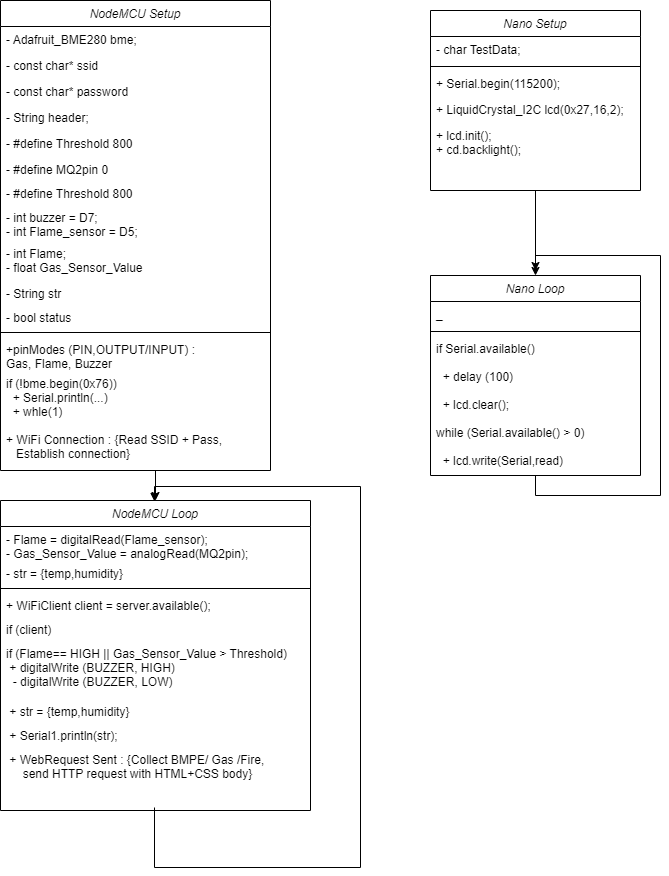

The diagram above was exported from draw.io. Its source (the exported page's mxGraphModel, read from the mxfile embedded in the PNG):
<mxGraphModel dx="1434" dy="739" grid="1" gridSize="10" guides="1" tooltips="1" connect="1" arrows="1" fold="1" page="1" pageScale="1" pageWidth="827" pageHeight="1169" math="0" shadow="0">
  <root>
    <mxCell id="WIyWlLk6GJQsqaUBKTNV-0" />
    <mxCell id="WIyWlLk6GJQsqaUBKTNV-1" parent="WIyWlLk6GJQsqaUBKTNV-0" />
    <mxCell id="DZQvpMPJdYMQszJ6P6DP-52" style="edgeStyle=orthogonalEdgeStyle;rounded=0;orthogonalLoop=1;jettySize=auto;html=1;exitX=0.5;exitY=1;exitDx=0;exitDy=0;entryX=0.5;entryY=0;entryDx=0;entryDy=0;strokeColor=default;endArrow=classic;endFill=1;" edge="1" parent="WIyWlLk6GJQsqaUBKTNV-1" source="zkfFHV4jXpPFQw0GAbJ--0" target="DZQvpMPJdYMQszJ6P6DP-37">
      <mxGeometry relative="1" as="geometry" />
    </mxCell>
    <mxCell id="zkfFHV4jXpPFQw0GAbJ--0" value="NodeMCU Setup" style="swimlane;fontStyle=2;align=center;verticalAlign=top;childLayout=stackLayout;horizontal=1;startSize=26;horizontalStack=0;resizeParent=1;resizeLast=0;collapsible=1;marginBottom=0;rounded=0;shadow=0;strokeWidth=1;" parent="WIyWlLk6GJQsqaUBKTNV-1" vertex="1">
      <mxGeometry x="110" y="110" width="270" height="470" as="geometry">
        <mxRectangle x="230" y="140" width="160" height="26" as="alternateBounds" />
      </mxGeometry>
    </mxCell>
    <mxCell id="zkfFHV4jXpPFQw0GAbJ--1" value="- Adafruit_BME280 bme; " style="text;align=left;verticalAlign=top;spacingLeft=4;spacingRight=4;overflow=hidden;rotatable=0;points=[[0,0.5],[1,0.5]];portConstraint=eastwest;" parent="zkfFHV4jXpPFQw0GAbJ--0" vertex="1">
      <mxGeometry y="26" width="270" height="26" as="geometry" />
    </mxCell>
    <mxCell id="zkfFHV4jXpPFQw0GAbJ--2" value="- const char* ssid" style="text;align=left;verticalAlign=top;spacingLeft=4;spacingRight=4;overflow=hidden;rotatable=0;points=[[0,0.5],[1,0.5]];portConstraint=eastwest;rounded=0;shadow=0;html=0;" parent="zkfFHV4jXpPFQw0GAbJ--0" vertex="1">
      <mxGeometry y="52" width="270" height="26" as="geometry" />
    </mxCell>
    <mxCell id="zkfFHV4jXpPFQw0GAbJ--5" value="- const char* password" style="text;align=left;verticalAlign=top;spacingLeft=4;spacingRight=4;overflow=hidden;rotatable=0;points=[[0,0.5],[1,0.5]];portConstraint=eastwest;" parent="zkfFHV4jXpPFQw0GAbJ--0" vertex="1">
      <mxGeometry y="78" width="270" height="26" as="geometry" />
    </mxCell>
    <mxCell id="DZQvpMPJdYMQszJ6P6DP-1" value="- String header;" style="text;align=left;verticalAlign=top;spacingLeft=4;spacingRight=4;overflow=hidden;rotatable=0;points=[[0,0.5],[1,0.5]];portConstraint=eastwest;" vertex="1" parent="zkfFHV4jXpPFQw0GAbJ--0">
      <mxGeometry y="104" width="270" height="26" as="geometry" />
    </mxCell>
    <mxCell id="DZQvpMPJdYMQszJ6P6DP-2" value="- #define Threshold 800" style="text;align=left;verticalAlign=top;spacingLeft=4;spacingRight=4;overflow=hidden;rotatable=0;points=[[0,0.5],[1,0.5]];portConstraint=eastwest;" vertex="1" parent="zkfFHV4jXpPFQw0GAbJ--0">
      <mxGeometry y="130" width="270" height="26" as="geometry" />
    </mxCell>
    <mxCell id="DZQvpMPJdYMQszJ6P6DP-24" value="- #define MQ2pin 0" style="text;align=left;verticalAlign=top;spacingLeft=4;spacingRight=4;overflow=hidden;rotatable=0;points=[[0,0.5],[1,0.5]];portConstraint=eastwest;" vertex="1" parent="zkfFHV4jXpPFQw0GAbJ--0">
      <mxGeometry y="156" width="270" height="24" as="geometry" />
    </mxCell>
    <mxCell id="DZQvpMPJdYMQszJ6P6DP-26" value="- #define Threshold 800" style="text;align=left;verticalAlign=top;spacingLeft=4;spacingRight=4;overflow=hidden;rotatable=0;points=[[0,0.5],[1,0.5]];portConstraint=eastwest;" vertex="1" parent="zkfFHV4jXpPFQw0GAbJ--0">
      <mxGeometry y="180" width="270" height="24" as="geometry" />
    </mxCell>
    <mxCell id="DZQvpMPJdYMQszJ6P6DP-27" value="- int buzzer = D7;&#10;- int Flame_sensor = D5;" style="text;align=left;verticalAlign=top;spacingLeft=4;spacingRight=4;overflow=hidden;rotatable=0;points=[[0,0.5],[1,0.5]];portConstraint=eastwest;" vertex="1" parent="zkfFHV4jXpPFQw0GAbJ--0">
      <mxGeometry y="204" width="270" height="36" as="geometry" />
    </mxCell>
    <mxCell id="DZQvpMPJdYMQszJ6P6DP-28" value="- int Flame;&#10;- float Gas_Sensor_Value" style="text;align=left;verticalAlign=top;spacingLeft=4;spacingRight=4;overflow=hidden;rotatable=0;points=[[0,0.5],[1,0.5]];portConstraint=eastwest;" vertex="1" parent="zkfFHV4jXpPFQw0GAbJ--0">
      <mxGeometry y="240" width="270" height="40" as="geometry" />
    </mxCell>
    <mxCell id="DZQvpMPJdYMQszJ6P6DP-29" value="- String str" style="text;align=left;verticalAlign=top;spacingLeft=4;spacingRight=4;overflow=hidden;rotatable=0;points=[[0,0.5],[1,0.5]];portConstraint=eastwest;" vertex="1" parent="zkfFHV4jXpPFQw0GAbJ--0">
      <mxGeometry y="280" width="270" height="24" as="geometry" />
    </mxCell>
    <mxCell id="DZQvpMPJdYMQszJ6P6DP-30" value="- bool status" style="text;align=left;verticalAlign=top;spacingLeft=4;spacingRight=4;overflow=hidden;rotatable=0;points=[[0,0.5],[1,0.5]];portConstraint=eastwest;" vertex="1" parent="zkfFHV4jXpPFQw0GAbJ--0">
      <mxGeometry y="304" width="270" height="24" as="geometry" />
    </mxCell>
    <mxCell id="zkfFHV4jXpPFQw0GAbJ--4" value="" style="line;html=1;strokeWidth=1;align=left;verticalAlign=middle;spacingTop=-1;spacingLeft=3;spacingRight=3;rotatable=0;labelPosition=right;points=[];portConstraint=eastwest;" parent="zkfFHV4jXpPFQw0GAbJ--0" vertex="1">
      <mxGeometry y="328" width="270" height="8" as="geometry" />
    </mxCell>
    <mxCell id="DZQvpMPJdYMQszJ6P6DP-31" value="+pinModes (PIN,OUTPUT/INPUT) : &#10;Gas, Flame, Buzzer&#10;" style="text;align=left;verticalAlign=top;spacingLeft=4;spacingRight=4;overflow=hidden;rotatable=0;points=[[0,0.5],[1,0.5]];portConstraint=eastwest;" vertex="1" parent="zkfFHV4jXpPFQw0GAbJ--0">
      <mxGeometry y="336" width="270" height="34" as="geometry" />
    </mxCell>
    <mxCell id="DZQvpMPJdYMQszJ6P6DP-32" value="if (!bme.begin(0x76))&#10;  + Serial.println(...)&#10;  + whle(1)&#10;&#10;+ WiFi Connection : {Read SSID + Pass, &#10;   Establish connection}" style="text;align=left;verticalAlign=top;spacingLeft=4;spacingRight=4;overflow=hidden;rotatable=0;points=[[0,0.5],[1,0.5]];portConstraint=eastwest;" vertex="1" parent="zkfFHV4jXpPFQw0GAbJ--0">
      <mxGeometry y="370" width="270" height="100" as="geometry" />
    </mxCell>
    <mxCell id="DZQvpMPJdYMQszJ6P6DP-21" style="edgeStyle=orthogonalEdgeStyle;rounded=0;orthogonalLoop=1;jettySize=auto;html=1;exitX=0.5;exitY=1;exitDx=0;exitDy=0;" edge="1" parent="WIyWlLk6GJQsqaUBKTNV-1" source="DZQvpMPJdYMQszJ6P6DP-3" target="DZQvpMPJdYMQszJ6P6DP-10">
      <mxGeometry relative="1" as="geometry" />
    </mxCell>
    <mxCell id="DZQvpMPJdYMQszJ6P6DP-3" value="Nano Setup" style="swimlane;fontStyle=2;align=center;verticalAlign=top;childLayout=stackLayout;horizontal=1;startSize=26;horizontalStack=0;resizeParent=1;resizeLast=0;collapsible=1;marginBottom=0;rounded=0;shadow=0;strokeWidth=1;" vertex="1" parent="WIyWlLk6GJQsqaUBKTNV-1">
      <mxGeometry x="540" y="120" width="210" height="180" as="geometry">
        <mxRectangle x="230" y="140" width="160" height="26" as="alternateBounds" />
      </mxGeometry>
    </mxCell>
    <mxCell id="DZQvpMPJdYMQszJ6P6DP-5" value="- char TestData;" style="text;align=left;verticalAlign=top;spacingLeft=4;spacingRight=4;overflow=hidden;rotatable=0;points=[[0,0.5],[1,0.5]];portConstraint=eastwest;rounded=0;shadow=0;html=0;" vertex="1" parent="DZQvpMPJdYMQszJ6P6DP-3">
      <mxGeometry y="26" width="210" height="26" as="geometry" />
    </mxCell>
    <mxCell id="DZQvpMPJdYMQszJ6P6DP-9" value="" style="line;html=1;strokeWidth=1;align=left;verticalAlign=middle;spacingTop=-1;spacingLeft=3;spacingRight=3;rotatable=0;labelPosition=right;points=[];portConstraint=eastwest;" vertex="1" parent="DZQvpMPJdYMQszJ6P6DP-3">
      <mxGeometry y="52" width="210" height="8" as="geometry" />
    </mxCell>
    <mxCell id="DZQvpMPJdYMQszJ6P6DP-6" value="+ Serial.begin(115200);" style="text;align=left;verticalAlign=top;spacingLeft=4;spacingRight=4;overflow=hidden;rotatable=0;points=[[0,0.5],[1,0.5]];portConstraint=eastwest;" vertex="1" parent="DZQvpMPJdYMQszJ6P6DP-3">
      <mxGeometry y="60" width="210" height="26" as="geometry" />
    </mxCell>
    <mxCell id="DZQvpMPJdYMQszJ6P6DP-4" value="+ LiquidCrystal_I2C lcd(0x27,16,2);" style="text;align=left;verticalAlign=top;spacingLeft=4;spacingRight=4;overflow=hidden;rotatable=0;points=[[0,0.5],[1,0.5]];portConstraint=eastwest;" vertex="1" parent="DZQvpMPJdYMQszJ6P6DP-3">
      <mxGeometry y="86" width="210" height="26" as="geometry" />
    </mxCell>
    <mxCell id="DZQvpMPJdYMQszJ6P6DP-7" value="+ lcd.init();                     &#10;+ cd.backlight();" style="text;align=left;verticalAlign=top;spacingLeft=4;spacingRight=4;overflow=hidden;rotatable=0;points=[[0,0.5],[1,0.5]];portConstraint=eastwest;" vertex="1" parent="DZQvpMPJdYMQszJ6P6DP-3">
      <mxGeometry y="112" width="210" height="48" as="geometry" />
    </mxCell>
    <mxCell id="DZQvpMPJdYMQszJ6P6DP-23" style="edgeStyle=orthogonalEdgeStyle;rounded=0;orthogonalLoop=1;jettySize=auto;html=1;exitX=0.5;exitY=1;exitDx=0;exitDy=0;endArrow=classic;endFill=1;strokeColor=default;" edge="1" parent="WIyWlLk6GJQsqaUBKTNV-1" source="DZQvpMPJdYMQszJ6P6DP-10">
      <mxGeometry relative="1" as="geometry">
        <mxPoint x="645" y="380" as="targetPoint" />
        <Array as="points">
          <mxPoint x="645" y="605" />
          <mxPoint x="770" y="605" />
          <mxPoint x="770" y="365" />
          <mxPoint x="645" y="365" />
          <mxPoint x="645" y="370" />
        </Array>
      </mxGeometry>
    </mxCell>
    <mxCell id="DZQvpMPJdYMQszJ6P6DP-10" value="Nano Loop" style="swimlane;fontStyle=2;align=center;verticalAlign=top;childLayout=stackLayout;horizontal=1;startSize=26;horizontalStack=0;resizeParent=1;resizeLast=0;collapsible=1;marginBottom=0;rounded=0;shadow=0;strokeWidth=1;" vertex="1" parent="WIyWlLk6GJQsqaUBKTNV-1">
      <mxGeometry x="540" y="385" width="210" height="200" as="geometry">
        <mxRectangle x="230" y="140" width="160" height="26" as="alternateBounds" />
      </mxGeometry>
    </mxCell>
    <mxCell id="DZQvpMPJdYMQszJ6P6DP-12" value="_" style="text;align=left;verticalAlign=top;spacingLeft=4;spacingRight=4;overflow=hidden;rotatable=0;points=[[0,0.5],[1,0.5]];portConstraint=eastwest;rounded=0;shadow=0;html=0;" vertex="1" parent="DZQvpMPJdYMQszJ6P6DP-10">
      <mxGeometry y="26" width="210" height="26" as="geometry" />
    </mxCell>
    <mxCell id="DZQvpMPJdYMQszJ6P6DP-14" value="" style="line;html=1;strokeWidth=1;align=left;verticalAlign=middle;spacingTop=-1;spacingLeft=3;spacingRight=3;rotatable=0;labelPosition=right;points=[];portConstraint=eastwest;" vertex="1" parent="DZQvpMPJdYMQszJ6P6DP-10">
      <mxGeometry y="52" width="210" height="8" as="geometry" />
    </mxCell>
    <mxCell id="DZQvpMPJdYMQszJ6P6DP-15" value="if Serial.available()&#10;" style="text;align=left;verticalAlign=top;spacingLeft=4;spacingRight=4;overflow=hidden;rotatable=0;points=[[0,0.5],[1,0.5]];portConstraint=eastwest;" vertex="1" parent="DZQvpMPJdYMQszJ6P6DP-10">
      <mxGeometry y="60" width="210" height="28" as="geometry" />
    </mxCell>
    <mxCell id="DZQvpMPJdYMQszJ6P6DP-16" value="  + delay (100)" style="text;align=left;verticalAlign=top;spacingLeft=4;spacingRight=4;overflow=hidden;rotatable=0;points=[[0,0.5],[1,0.5]];portConstraint=eastwest;" vertex="1" parent="DZQvpMPJdYMQszJ6P6DP-10">
      <mxGeometry y="88" width="210" height="28" as="geometry" />
    </mxCell>
    <mxCell id="DZQvpMPJdYMQszJ6P6DP-18" value="  + lcd.clear();" style="text;align=left;verticalAlign=top;spacingLeft=4;spacingRight=4;overflow=hidden;rotatable=0;points=[[0,0.5],[1,0.5]];portConstraint=eastwest;" vertex="1" parent="DZQvpMPJdYMQszJ6P6DP-10">
      <mxGeometry y="116" width="210" height="28" as="geometry" />
    </mxCell>
    <mxCell id="DZQvpMPJdYMQszJ6P6DP-19" value="while (Serial.available() &gt; 0)" style="text;align=left;verticalAlign=top;spacingLeft=4;spacingRight=4;overflow=hidden;rotatable=0;points=[[0,0.5],[1,0.5]];portConstraint=eastwest;" vertex="1" parent="DZQvpMPJdYMQszJ6P6DP-10">
      <mxGeometry y="144" width="210" height="28" as="geometry" />
    </mxCell>
    <mxCell id="DZQvpMPJdYMQszJ6P6DP-20" value="  + lcd.write(Serial,read)" style="text;align=left;verticalAlign=top;spacingLeft=4;spacingRight=4;overflow=hidden;rotatable=0;points=[[0,0.5],[1,0.5]];portConstraint=eastwest;" vertex="1" parent="DZQvpMPJdYMQszJ6P6DP-10">
      <mxGeometry y="172" width="210" height="18" as="geometry" />
    </mxCell>
    <mxCell id="DZQvpMPJdYMQszJ6P6DP-37" value="NodeMCU Loop" style="swimlane;fontStyle=2;align=center;verticalAlign=top;childLayout=stackLayout;horizontal=1;startSize=26;horizontalStack=0;resizeParent=1;resizeLast=0;collapsible=1;marginBottom=0;rounded=0;shadow=0;strokeWidth=1;" vertex="1" parent="WIyWlLk6GJQsqaUBKTNV-1">
      <mxGeometry x="110" y="610" width="310" height="310" as="geometry">
        <mxRectangle x="230" y="140" width="160" height="26" as="alternateBounds" />
      </mxGeometry>
    </mxCell>
    <mxCell id="DZQvpMPJdYMQszJ6P6DP-38" value="- Flame = digitalRead(Flame_sensor);&#10;- Gas_Sensor_Value = analogRead(MQ2pin);" style="text;align=left;verticalAlign=top;spacingLeft=4;spacingRight=4;overflow=hidden;rotatable=0;points=[[0,0.5],[1,0.5]];portConstraint=eastwest;" vertex="1" parent="DZQvpMPJdYMQszJ6P6DP-37">
      <mxGeometry y="26" width="310" height="34" as="geometry" />
    </mxCell>
    <mxCell id="DZQvpMPJdYMQszJ6P6DP-48" value="- str = {temp,humidity}" style="text;align=left;verticalAlign=top;spacingLeft=4;spacingRight=4;overflow=hidden;rotatable=0;points=[[0,0.5],[1,0.5]];portConstraint=eastwest;" vertex="1" parent="DZQvpMPJdYMQszJ6P6DP-37">
      <mxGeometry y="60" width="310" height="24" as="geometry" />
    </mxCell>
    <mxCell id="DZQvpMPJdYMQszJ6P6DP-49" value="" style="line;html=1;strokeWidth=1;align=left;verticalAlign=middle;spacingTop=-1;spacingLeft=3;spacingRight=3;rotatable=0;labelPosition=right;points=[];portConstraint=eastwest;" vertex="1" parent="DZQvpMPJdYMQszJ6P6DP-37">
      <mxGeometry y="84" width="310" height="8" as="geometry" />
    </mxCell>
    <mxCell id="DZQvpMPJdYMQszJ6P6DP-55" value="+ WiFiClient client = server.available();" style="text;align=left;verticalAlign=top;spacingLeft=4;spacingRight=4;overflow=hidden;rotatable=0;points=[[0,0.5],[1,0.5]];portConstraint=eastwest;" vertex="1" parent="DZQvpMPJdYMQszJ6P6DP-37">
      <mxGeometry y="92" width="310" height="24" as="geometry" />
    </mxCell>
    <mxCell id="DZQvpMPJdYMQszJ6P6DP-54" value="if (client) " style="text;align=left;verticalAlign=top;spacingLeft=4;spacingRight=4;overflow=hidden;rotatable=0;points=[[0,0.5],[1,0.5]];portConstraint=eastwest;" vertex="1" parent="DZQvpMPJdYMQszJ6P6DP-37">
      <mxGeometry y="116" width="310" height="24" as="geometry" />
    </mxCell>
    <mxCell id="DZQvpMPJdYMQszJ6P6DP-50" value="if (Flame== HIGH || Gas_Sensor_Value &gt; Threshold)   &#10; + digitalWrite (BUZZER, HIGH)&#10;  - digitalWrite (BUZZER, LOW)" style="text;align=left;verticalAlign=top;spacingLeft=4;spacingRight=4;overflow=hidden;rotatable=0;points=[[0,0.5],[1,0.5]];portConstraint=eastwest;" vertex="1" parent="DZQvpMPJdYMQszJ6P6DP-37">
      <mxGeometry y="140" width="310" height="58" as="geometry" />
    </mxCell>
    <mxCell id="DZQvpMPJdYMQszJ6P6DP-53" value=" + str = {temp,humidity}" style="text;align=left;verticalAlign=top;spacingLeft=4;spacingRight=4;overflow=hidden;rotatable=0;points=[[0,0.5],[1,0.5]];portConstraint=eastwest;" vertex="1" parent="DZQvpMPJdYMQszJ6P6DP-37">
      <mxGeometry y="198" width="310" height="24" as="geometry" />
    </mxCell>
    <mxCell id="DZQvpMPJdYMQszJ6P6DP-56" value=" + Serial1.println(str);" style="text;align=left;verticalAlign=top;spacingLeft=4;spacingRight=4;overflow=hidden;rotatable=0;points=[[0,0.5],[1,0.5]];portConstraint=eastwest;" vertex="1" parent="DZQvpMPJdYMQszJ6P6DP-37">
      <mxGeometry y="222" width="310" height="24" as="geometry" />
    </mxCell>
    <mxCell id="DZQvpMPJdYMQszJ6P6DP-57" value=" + WebRequest Sent : {Collect BMPE/ Gas /Fire, &#10;     send HTTP request with HTML+CSS body} " style="text;align=left;verticalAlign=top;spacingLeft=4;spacingRight=4;overflow=hidden;rotatable=0;points=[[0,0.5],[1,0.5]];portConstraint=eastwest;" vertex="1" parent="DZQvpMPJdYMQszJ6P6DP-37">
      <mxGeometry y="246" width="310" height="54" as="geometry" />
    </mxCell>
    <mxCell id="DZQvpMPJdYMQszJ6P6DP-61" style="edgeStyle=orthogonalEdgeStyle;rounded=0;orthogonalLoop=1;jettySize=auto;html=1;endArrow=classic;endFill=1;strokeColor=default;" edge="1" parent="WIyWlLk6GJQsqaUBKTNV-1">
      <mxGeometry relative="1" as="geometry">
        <mxPoint x="264" y="611" as="targetPoint" />
        <mxPoint x="264" y="917" as="sourcePoint" />
        <Array as="points">
          <mxPoint x="264" y="977" />
          <mxPoint x="470" y="977" />
          <mxPoint x="470" y="596" />
          <mxPoint x="264" y="596" />
        </Array>
      </mxGeometry>
    </mxCell>
  </root>
</mxGraphModel>